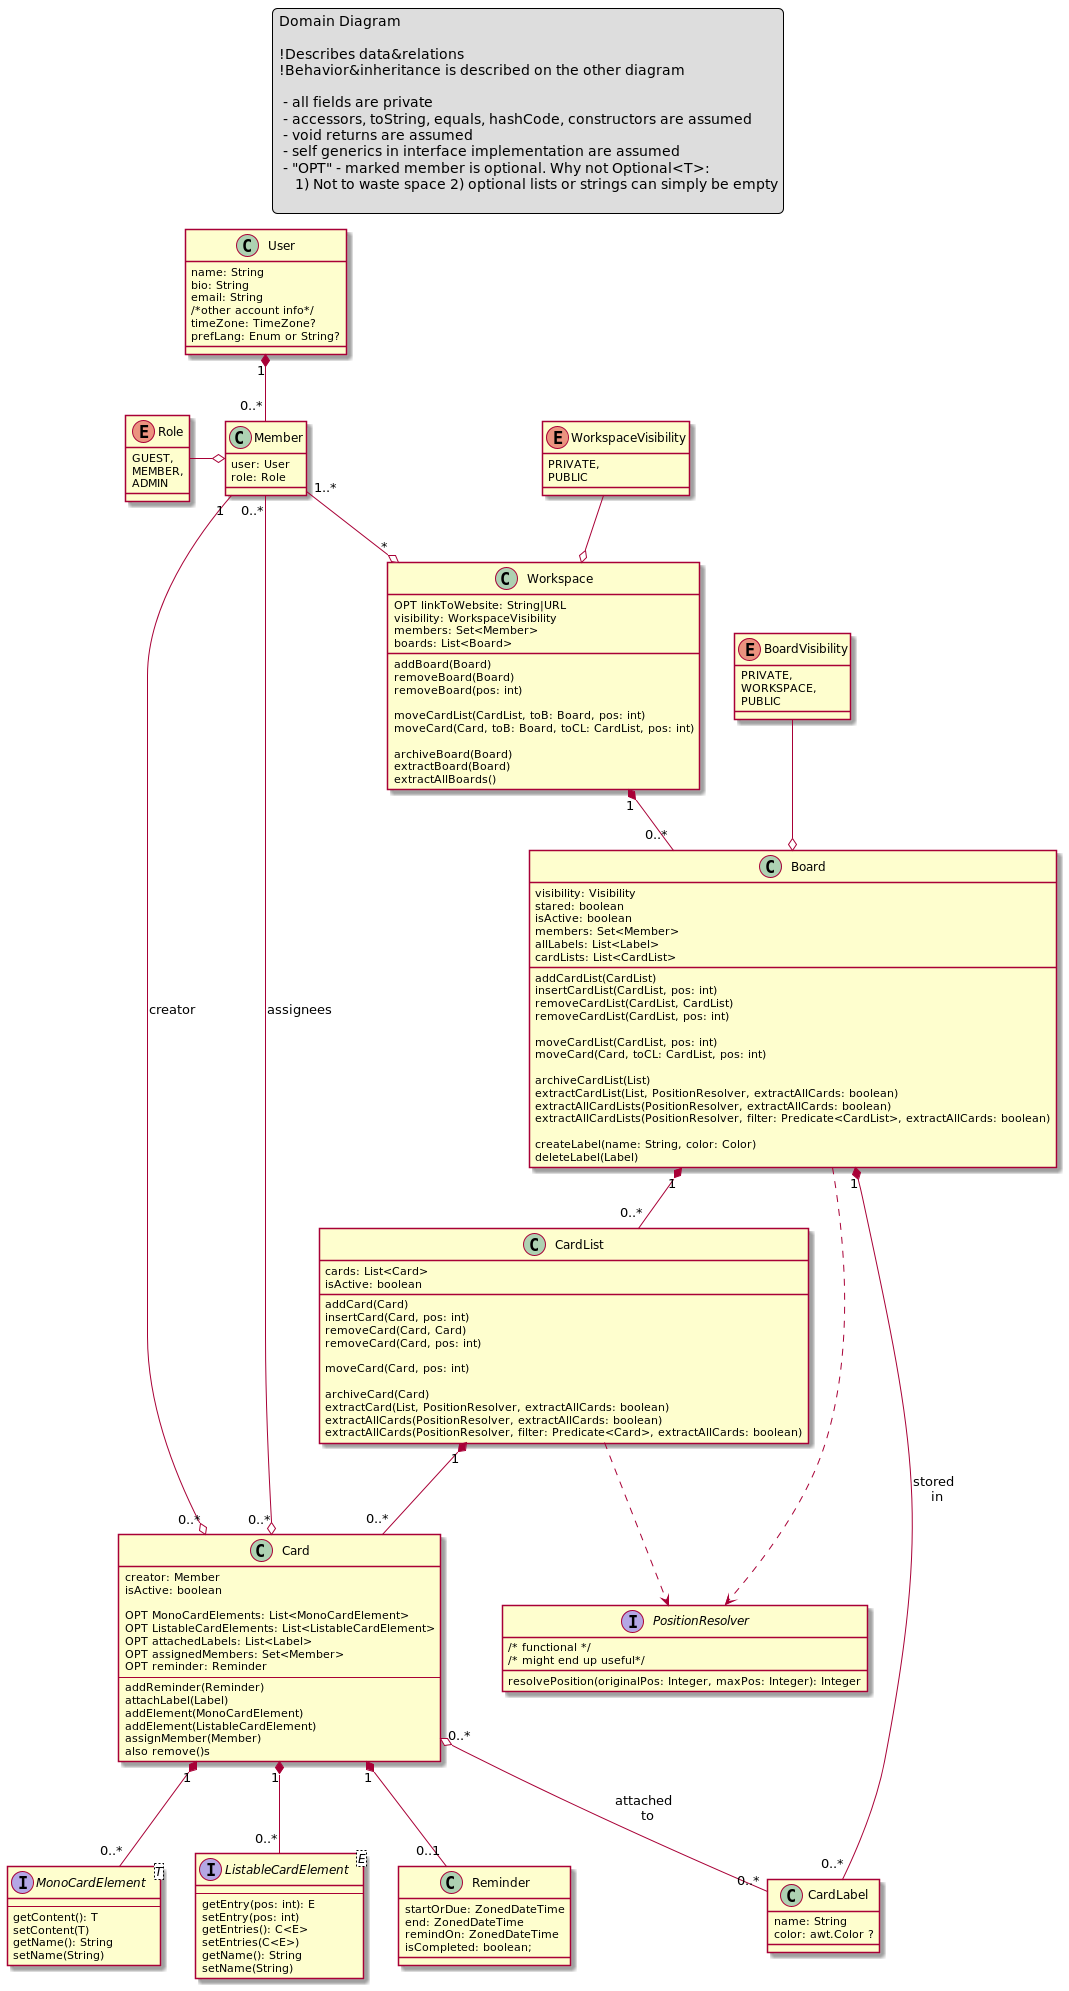

The diagram above was rendered by PlantUML. Its source (embedded in the PNG):
@startuml
'https://plantuml.com/class-diagram

/'IMPORTANT'/
/'TODO review and reconsider methods before implementing'/
/'    TODO all the extract() methods'/
/'    TODO all the copy() methods'/
/'    TODO all the move() methods'/
/'doneTODO permissions'/
/'doneTODO archiving'/

/'NOT IMPORTANT (may not do at all)'/
/'TODO AssigneeHolder interface'/
/'TODO ReminderHolder interface'/
/'TODO Templator generic factory'/
/'TODO automation'/

legend top
Domain Diagram

!Describes data&relations
!Behavior&inheritance is described on the other diagram

 - all fields are private
 - accessors, toString, equals, hashCode, constructors are assumed
 - void returns are assumed
 - self generics in interface implementation are assumed
 - "OPT" - marked member is optional. Why not Optional<T>:
    1) Not to waste space 2) optional lists or strings can simply be empty

end legend


class Workspace {
    OPT linkToWebsite: String|URL
    visibility: WorkspaceVisibility
    members: Set<Member>
    boards: List<Board>

    addBoard(Board)
    removeBoard(Board)
    removeBoard(pos: int)

    moveCardList(CardList, toB: Board, pos: int)
    moveCard(Card, toB: Board, toCL: CardList, pos: int)

    archiveBoard(Board)
    extractBoard(Board)
    extractAllBoards()
}

class Board {
    visibility: Visibility
    stared: boolean
    isActive: boolean
    members: Set<Member>
    allLabels: List<Label>
    cardLists: List<CardList>


    addCardList(CardList)
    insertCardList(CardList, pos: int)
    removeCardList(CardList, CardList)
    removeCardList(CardList, pos: int)

    moveCardList(CardList, pos: int)
    moveCard(Card, toCL: CardList, pos: int)

    archiveCardList(List)
    extractCardList(List, PositionResolver, extractAllCards: boolean)
    extractAllCardLists(PositionResolver, extractAllCards: boolean)
    extractAllCardLists(PositionResolver, filter: Predicate<CardList>, extractAllCards: boolean)

    createLabel(name: String, color: Color)
    deleteLabel(Label)
}
class CardList {
    cards: List<Card>
    isActive: boolean

    addCard(Card)
    insertCard(Card, pos: int)
    removeCard(Card, Card)
    removeCard(Card, pos: int)

    moveCard(Card, pos: int)

    archiveCard(Card)
    extractCard(List, PositionResolver, extractAllCards: boolean)
    extractAllCards(PositionResolver, extractAllCards: boolean)
    extractAllCards(PositionResolver, filter: Predicate<Card>, extractAllCards: boolean)
}
class Card {
    creator: Member
    isActive: boolean

    OPT MonoCardElements: List<MonoCardElement>
    OPT ListableCardElements: List<ListableCardElement>
    OPT attachedLabels: List<Label>
    OPT assignedMembers: Set<Member>
    OPT reminder: Reminder
    --
    addReminder(Reminder)
    attachLabel(Label)
    addElement(MonoCardElement)
    addElement(ListableCardElement)
    assignMember(Member)
    also remove()s
}
class CardLabel{
    name: String
    color: awt.Color ?
}
interface MonoCardElement <T> {
    --
    getContent(): T
    setContent(T)
    getName(): String
    setName(String)
}
interface ListableCardElement <E> {
    --
    getEntry(pos: int): E
    setEntry(pos: int)
    getEntries(): C<E>
    setEntries(C<E>)
    getName(): String
    setName(String)
}
class Reminder {
    startOrDue: ZonedDateTime
    end: ZonedDateTime
    remindOn: ZonedDateTime
    isCompleted: boolean;
}


enum BoardVisibility{
    PRIVATE,
    WORKSPACE,
    PUBLIC
}
enum WorkspaceVisibility{
     PRIVATE,
     PUBLIC
}

interface PositionResolver {
    /* functional */
    /* might end up useful*/

    resolvePosition(originalPos: Integer, maxPos: Integer): Integer
}


class Member {
    user: User
    role: Role
}
enum Role {
    GUEST,
    MEMBER,
    ADMIN
}
class User {
    name: String
    bio: String
    email: String
    /*other account info*/
    timeZone: TimeZone?
    prefLang: Enum or String?
}

Workspace "1" *-- "0..*" Board
Board "1" *-- "0..*" CardList
CardList "1" *-- "0..*" Card

Card "1" *-- "0..1" Reminder
Card "1" *-- "0..*" MonoCardElement
Card "1" *-- "0..*" ListableCardElement


Card "0..*" o-- "0..*" CardLabel : attached \n to
Board "1" *-- "0..*" CardLabel : stored \n in

 WorkspaceVisibility --o Workspace
BoardVisibility --o Board
Member o-left Role

Board ..> PositionResolver
CardList ..> PositionResolver

Member "0..*" --o "0..*" Card : assignees
Member "1" --o "0..*" Card : creator
Member  "1..*" --o "*" Workspace
User "1" *-- "0..*" Member

/'FORMATTING'/
WorkspaceVisibility -[hidden]- BoardVisibility

@enduml